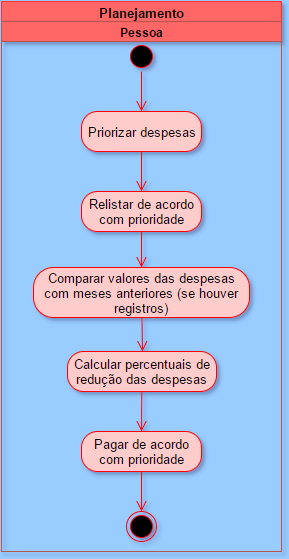

The diagram above was exported from draw.io. Its source (the exported page's mxGraphModel, read from the mxfile embedded in the PNG):
<mxGraphModel dx="876" dy="448" grid="1" gridSize="10" guides="1" tooltips="1" connect="1" arrows="1" fold="1" page="1" pageScale="1" pageWidth="826" pageHeight="1169" background="#99CCFF" math="0" shadow="0">
  <root>
    <mxCell id="0" />
    <mxCell id="1" parent="0" />
    <mxCell id="2" value="Planejamento" style="swimlane;html=1;childLayout=stackLayout;startSize=20;comic=0;strokeColor=#FF3333;fillColor=#FF6666;gradientColor=none;fontSize=13;" vertex="1" parent="1">
      <mxGeometry x="40" y="10" width="280" height="550" as="geometry" />
    </mxCell>
    <mxCell id="3" value="Pessoa" style="swimlane;html=1;startSize=20;fillColor=#FF6666;strokeColor=#b85450;" vertex="1" parent="2">
      <mxGeometry y="20" width="280" height="530" as="geometry" />
    </mxCell>
    <mxCell id="7" value="" style="edgeStyle=orthogonalEdgeStyle;html=1;verticalAlign=bottom;endArrow=open;endSize=8;strokeColor=#ff0000;fontSize=13;entryX=0.5;entryY=0;" edge="1" source="6" parent="3" target="8">
      <mxGeometry relative="1" as="geometry">
        <mxPoint x="140" y="90" as="targetPoint" />
        <Array as="points" />
      </mxGeometry>
    </mxCell>
    <mxCell id="6" value="" style="ellipse;html=1;shape=startState;fillColor=#000000;strokeColor=#ff0000;comic=0;fontSize=13;" vertex="1" parent="3">
      <mxGeometry x="125" y="20" width="30" height="30" as="geometry" />
    </mxCell>
    <mxCell id="8" value="Priorizar despesas" style="rounded=1;whiteSpace=wrap;html=1;arcSize=40;fillColor=#FFCCCC;strokeColor=#ff0000;comic=0;fontSize=13;" vertex="1" parent="3">
      <mxGeometry x="80" y="90" width="120" height="40" as="geometry" />
    </mxCell>
    <mxCell id="9" value="" style="edgeStyle=orthogonalEdgeStyle;html=1;verticalAlign=bottom;endArrow=open;endSize=8;strokeColor=#ff0000;fontSize=13;entryX=0.5;entryY=0;" edge="1" source="8" parent="3" target="10">
      <mxGeometry relative="1" as="geometry">
        <mxPoint x="140" y="150" as="targetPoint" />
        <Array as="points" />
      </mxGeometry>
    </mxCell>
    <mxCell id="10" value="Relistar de acordo com prioridade" style="rounded=1;whiteSpace=wrap;html=1;arcSize=40;fillColor=#FFCCCC;strokeColor=#ff0000;comic=0;fontSize=13;" vertex="1" parent="3">
      <mxGeometry x="80" y="170" width="120" height="40" as="geometry" />
    </mxCell>
    <mxCell id="11" value="" style="edgeStyle=orthogonalEdgeStyle;html=1;verticalAlign=bottom;endArrow=open;endSize=8;strokeColor=#ff0000;fontSize=13;entryX=0.5;entryY=0;" edge="1" source="10" parent="3" target="12">
      <mxGeometry relative="1" as="geometry">
        <mxPoint x="140" y="240" as="targetPoint" />
        <Array as="points" />
      </mxGeometry>
    </mxCell>
    <mxCell id="12" value="Comparar valores das despesas com meses anteriores (se houver registros)" style="rounded=1;whiteSpace=wrap;html=1;arcSize=40;fillColor=#FFCCCC;strokeColor=#ff0000;comic=0;fontSize=13;" vertex="1" parent="3">
      <mxGeometry x="32" y="246" width="216" height="50" as="geometry" />
    </mxCell>
    <mxCell id="13" value="" style="html=1;verticalAlign=bottom;endArrow=open;endSize=8;strokeColor=#ff0000;fontSize=13;entryX=0.5;entryY=0;" edge="1" source="12" parent="3" target="14">
      <mxGeometry relative="1" as="geometry">
        <mxPoint x="140" y="320" as="targetPoint" />
      </mxGeometry>
    </mxCell>
    <mxCell id="14" value="Calcular percentuais de redução das despesas" style="rounded=1;whiteSpace=wrap;html=1;arcSize=40;fillColor=#FFCCCC;strokeColor=#ff0000;comic=0;fontSize=13;" vertex="1" parent="3">
      <mxGeometry x="66" y="330" width="149" height="40" as="geometry" />
    </mxCell>
    <mxCell id="15" value="" style="html=1;verticalAlign=bottom;endArrow=open;endSize=8;strokeColor=#ff0000;fontSize=13;entryX=0.5;entryY=0;" edge="1" source="14" parent="3" target="16">
      <mxGeometry relative="1" as="geometry">
        <mxPoint x="141" y="400" as="targetPoint" />
      </mxGeometry>
    </mxCell>
    <mxCell id="16" value="Pagar de acordo com prioridade" style="rounded=1;whiteSpace=wrap;html=1;arcSize=40;fillColor=#FFCCCC;strokeColor=#ff0000;comic=0;fontSize=13;" vertex="1" parent="3">
      <mxGeometry x="80" y="410" width="120" height="40" as="geometry" />
    </mxCell>
    <mxCell id="17" value="" style="edgeStyle=orthogonalEdgeStyle;html=1;verticalAlign=bottom;endArrow=open;endSize=8;strokeColor=#ff0000;fontSize=13;entryX=0.5;entryY=0;" edge="1" source="16" parent="3" target="18">
      <mxGeometry relative="1" as="geometry">
        <mxPoint x="140" y="480" as="targetPoint" />
        <Array as="points" />
      </mxGeometry>
    </mxCell>
    <mxCell id="18" value="" style="ellipse;html=1;shape=endState;fillColor=#000000;strokeColor=#ff0000;comic=0;fontSize=13;" vertex="1" parent="3">
      <mxGeometry x="125" y="490" width="30" height="30" as="geometry" />
    </mxCell>
  </root>
</mxGraphModel>